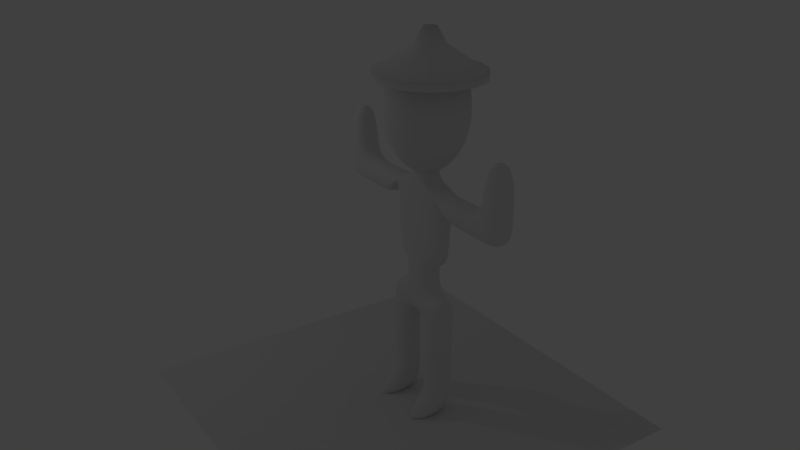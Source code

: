 # Source: person1smoothbonesdistorted.blend  (saved by Blender 2.79.0; exported with 4.5.12 LTS)
import bpy
from mathutils import Matrix  # noqa: F401  (used for matrix-valued properties, if any)

bpy.ops.wm.read_factory_settings(use_empty=True)
scene = bpy.context.scene
scene.name = 'Scene'

# ---- collections
col_collection_1 = bpy.data.collections.new('Collection 1'); scene.collection.children.link(col_collection_1)

# ---- materials (node trees are filled in below, after node groups)
mat_material = bpy.data.materials.new('Material')
mat_material.alpha_threshold = 0.0
mat_material.use_transparent_shadow = False
mat_material.roughness = 0.5
mat_material.line_color = (0.0, 0.0, 0.0, 1.0)

# ---- material node trees

# ---- world
world_world = bpy.data.worlds.new('World'); scene.world = world_world
world_world.color = (0.05088, 0.05088, 0.05088)
world_world.use_sun_shadow = False
world_world.sun_shadow_jitter_overblur = 0.0
world_world.cycles.sampling_method = 'MANUAL'

# ---- cameras
cam_camera = bpy.data.cameras.new('Camera')
cam_camera.clip_end = 100.0
cam_camera.lens = 35.0
cam_camera.sensor_width = 32.0
cam_camera.sensor_height = 18.0
cam_camera.ortho_scale = 7.314
cam_camera.dof.focus_distance = 0.0
cam_camera.dof.aperture_fstop = 128.0

# ---- lights
light_lamp = bpy.data.lights.new('Lamp', 'POINT')
light_lamp.transmission_factor = 0.0
light_lamp.cutoff_distance = 30.0
light_lamp.energy = 100.0
light_lamp.shadow_buffer_clip_start = 1.001
light_lamp.shadow_soft_size = 0.1
light_lamp.shadow_maximum_resolution = 0.006
light_lamp.use_absolute_resolution = True

# ---- meshes
me_circle = bpy.data.meshes.new('Circle')
me_circle.from_pydata([(-3.932, -4.768e-07, -0.4341), (-3.82, -7.153e-07, -0.4341), (-2.811, -1.192e-06, 0.4624), (-3.838, 0.5271, -0.6196), (-3.821, 0.5196, -0.4341), (-3.719, 0.474, -0.4341), (-2.982, 0.1458, 0.1038), (-2.798, 0.06381, 0.4624), (-3.521, 0.963, -0.6196), (-3.509, 0.9493, -0.4341), (-3.434, 0.866, -0.4341), (-2.894, 0.2665, 0.1038), (-2.759, 0.1166, 0.4624), (-3.055, 1.232, -0.6196), (-3.049, 1.215, -0.4341), (-3.014, 1.108, -0.4341), (-2.765, 0.341, 0.1038), (-2.703, 0.1492, 0.4624), (-2.519, 1.289, -0.6196), (-2.521, 1.27, -0.4341), (-2.532, 1.159, -0.4341), (-2.617, 0.3566, 0.1038), (-2.638, 0.156, 0.4624), (-2.006, 1.122, -0.6196), (-2.016, 1.106, -0.4341), (-2.072, 1.009, -0.4341), (-2.475, 0.3105, 0.1038), (-2.576, 0.1359, 0.4624), (-1.606, 0.7617, -0.6196), (-1.621, 0.7509, -0.4341), (-1.711, 0.685, -0.4341), (-2.364, 0.2108, 0.1038), (-2.527, 0.09221, 0.4624), (-1.387, 0.2694, -0.6196), (-1.405, 0.2656, -0.4341), (-1.514, 0.2423, -0.4341), (-2.304, 0.07455, 0.1038), (-2.501, 0.03262, 0.4624), (-1.387, -0.2694, -0.6196), (-1.405, -0.2656, -0.4341), (-1.514, -0.2423, -0.4341), (-2.304, -0.07455, 0.1038), (-2.501, -0.03262, 0.4624), (-2.654, -1.788e-06, 0.3503), (-1.606, -0.7617, -0.6196), (-1.621, -0.7509, -0.4341), (-1.711, -0.685, -0.4341), (-2.364, -0.2108, 0.1038), (-2.527, -0.09221, 0.4624), (-2.006, -1.122, -0.6196), (-2.016, -1.106, -0.4341), (-2.072, -1.009, -0.4341), (-2.475, -0.3105, 0.1038), (-2.576, -0.1359, 0.4624), (-2.519, -1.289, -0.6196), (-2.521, -1.27, -0.4341), (-2.532, -1.159, -0.4341), (-2.617, -0.3566, 0.1038), (-2.638, -0.156, 0.4624), (-3.055, -1.232, -0.6196), (-3.049, -1.215, -0.4341), (-3.014, -1.108, -0.4341), (-2.765, -0.341, 0.1038), (-2.703, -0.1492, 0.4624), (-3.521, -0.963, -0.6196), (-3.509, -0.9493, -0.4341), (-3.434, -0.866, -0.4341), (-2.894, -0.2665, 0.1038), (-2.759, -0.1166, 0.4624), (-3.838, -0.5271, -0.6196), (-3.821, -0.5196, -0.4341), (-3.719, -0.474, -0.4341), (-2.982, -0.1458, 0.1038), (-2.798, -0.06381, 0.4624), (-3.95, -4.768e-07, -0.6196), (-3.013, -7.153e-07, 0.1038)], [], [(74, 0, 4, 3), (0, 1, 5, 4), (1, 75, 6, 5), (75, 2, 7, 6), (2, 43, 7), (3, 4, 9, 8), (4, 5, 10, 9), (5, 6, 11, 10), (6, 7, 12, 11), (7, 43, 12), (8, 9, 14, 13), (9, 10, 15, 14), (10, 11, 16, 15), (11, 12, 17, 16), (12, 43, 17), (13, 14, 19, 18), (14, 15, 20, 19), (15, 16, 21, 20), (16, 17, 22, 21), (17, 43, 22), (18, 19, 24, 23), (19, 20, 25, 24), (20, 21, 26, 25), (21, 22, 27, 26), (22, 43, 27), (23, 24, 29, 28), (24, 25, 30, 29), (25, 26, 31, 30), (26, 27, 32, 31), (27, 43, 32), (28, 29, 34, 33), (29, 30, 35, 34), (30, 31, 36, 35), (31, 32, 37, 36), (32, 43, 37), (33, 34, 39, 38), (34, 35, 40, 39), (35, 36, 41, 40), (36, 37, 42, 41), (37, 43, 42), (38, 39, 45, 44), (39, 40, 46, 45), (40, 41, 47, 46), (41, 42, 48, 47), (42, 43, 48), (44, 45, 50, 49), (45, 46, 51, 50), (46, 47, 52, 51), (47, 48, 53, 52), (48, 43, 53), (49, 50, 55, 54), (50, 51, 56, 55), (51, 52, 57, 56), (52, 53, 58, 57), (53, 43, 58), (54, 55, 60, 59), (55, 56, 61, 60), (56, 57, 62, 61), (57, 58, 63, 62), (58, 43, 63), (59, 60, 65, 64), (60, 61, 66, 65), (61, 62, 67, 66), (62, 63, 68, 67), (63, 43, 68), (64, 65, 70, 69), (65, 66, 71, 70), (66, 67, 72, 71), (67, 68, 73, 72), (68, 43, 73), (69, 70, 0, 74), (70, 71, 1, 0), (71, 72, 75, 1), (72, 73, 2, 75), (73, 43, 2)])
me_circle.polygons.foreach_set('use_smooth', [True] * 75)
me_circle.use_remesh_preserve_volume = False
me_circle.use_remesh_preserve_attributes = False
me_circle.use_mirror_vertex_groups = False
me_circle.update()
me_cube = bpy.data.meshes.new('Cube')
me_cube.from_pydata([(1.0, 1.0, -1.0), (1.0, -3.293, -1.0), (-1.0, -3.293, -1.0), (-1.0, 1.0, -1.0), (1.0, 1.0, 1.0), (1.0, -1.0, 1.0), (-1.0, -1.0, 1.0), (-1.0, 1.0, 1.0), (1.0, 1.0, 3.0), (1.0, -1.0, 3.0), (-1.0, -1.0, 3.0), (-1.0, 1.0, 3.0), (1.0, 1.0, 5.0), (1.0, -1.0, 5.0), (-1.0, -1.0, 5.0), (-1.0, 1.0, 5.0), (1.0, 1.0, 7.0), (1.0, -1.0, 7.0), (-1.0, -1.0, 7.0), (-1.0, 1.0, 7.0), (0.5683, 1.0, 8.568), (0.5683, -1.0, 8.568), (-1.0, -1.0, 9.0), (-1.0, 1.0, 9.0), (3.0, 1.0, 7.0), (3.0, -1.0, 7.0), (3.432, 1.0, 8.568), (3.432, -1.0, 8.568), (5.0, 1.0, 7.0), (5.0, -1.0, 7.0), (5.0, 1.0, 9.0), (5.0, -1.0, 9.0), (3.0, 1.0, 5.0), (3.0, -1.0, 5.0), (5.0, 1.0, 5.0), (5.0, -1.0, 5.0), (3.0, 1.0, 3.0), (3.0, -1.0, 3.0), (5.0, 1.0, 3.0), (5.0, -1.0, 3.0), (3.0, 1.0, 1.0), (3.0, -1.0, 1.0), (5.0, 1.0, 1.0), (5.0, -1.0, 1.0), (3.0, 1.0, -1.0), (3.0, -3.293, -1.0), (5.0, 1.0, -1.0), (5.0, -3.293, -1.0), (0.5683, 1.0, 11.43), (0.5683, -1.0, 11.43), (3.432, 1.0, 11.43), (3.432, -1.0, 11.43), (-1.0, 1.0, 11.0), (-1.0, -1.0, 11.0), (5.0, 1.0, 11.0), (5.0, -1.0, 11.0), (-1.0, 1.0, 17.0), (-1.0, -1.0, 17.0), (5.0, 1.0, 17.0), (5.0, -1.0, 17.0), (1.0, 1.0, 17.0), (1.0, -1.0, 17.0), (3.0, 1.0, 17.0), (3.0, -1.0, 17.0), (1.0, 1.0, 19.0), (1.0, -1.0, 19.0), (3.0, 1.0, 19.0), (3.0, -1.0, 19.0), (5.0, 1.0, 15.0), (5.0, -1.0, 15.0), (5.0, 1.0, 17.0), (5.0, -1.0, 17.0), (7.0, 1.0, 15.0), (7.0, -1.0, 15.0), (7.0, 1.0, 17.0), (7.0, -1.0, 17.0), (9.0, 1.0, 15.0), (9.0, -1.0, 15.0), (9.0, 1.0, 17.0), (9.0, -1.0, 17.0), (-1.0, 1.0, 15.0), (-1.0, -1.0, 15.0), (-1.0, 1.0, 17.0), (-1.0, -1.0, 17.0), (-3.0, 1.0, 15.0), (-3.0, -1.0, 15.0), (-3.0, 1.0, 17.0), (-3.0, -1.0, 17.0), (-5.0, 1.0, 15.0), (-5.0, -1.0, 15.0), (-5.0, 1.0, 17.0), (-5.0, -1.0, 17.0), (2.002, 0.1069, 17.4), (4.36, -1.606, 20.1), (1.101, -2.665, 20.1), (-0.913, 0.1069, 20.1), (1.101, 2.879, 20.1), (4.36, 1.82, 20.1), (2.902, -2.665, 24.47), (-0.3564, -1.606, 24.47), (-0.3564, 1.82, 24.47), (2.902, 2.879, 24.47), (4.917, 0.1069, 24.47), (2.002, 0.1069, 27.17), (1.472, -1.523, 18.13), (3.388, -0.9002, 18.13), (2.858, -2.53, 19.71), (4.774, 0.1069, 19.71), (3.388, 1.114, 18.13), (0.2885, 0.1069, 18.13), (-0.2409, -1.523, 19.71), (1.472, 1.736, 18.13), (-0.2409, 1.736, 19.71), (2.858, 2.743, 19.71), (5.101, -0.9002, 22.28), (5.101, 1.114, 22.28), (2.002, -3.152, 22.28), (3.917, -2.53, 22.28), (-1.098, -0.9002, 22.28), (0.08627, -2.53, 22.28), (0.08627, 2.743, 22.28), (-1.098, 1.114, 22.28), (3.917, 2.743, 22.28), (2.002, 3.366, 22.28), (4.244, -1.523, 24.85), (1.145, -2.53, 24.85), (-0.7704, 0.1069, 24.85), (1.145, 2.743, 24.85), (4.244, 1.736, 24.85), (2.531, -1.523, 26.44), (3.715, 0.1069, 26.44), (0.6157, -0.9002, 26.44), (0.6157, 1.114, 26.44), (2.531, 1.736, 26.44), (-7.0, 1.0, 15.0), (-7.0, -1.0, 15.0), (-7.0, 1.0, 17.0), (-7.0, -1.0, 17.0), (-7.0, -1.0, 21.0), (-7.0, 1.0, 21.0), (-5.0, -1.0, 21.0), (-5.0, 1.0, 21.0), (11.0, 1.0, 15.0), (11.0, -1.0, 15.0), (11.0, 1.0, 17.0), (11.0, -1.0, 17.0), (11.0, -1.0, 21.0), (11.0, 1.0, 21.0), (9.0, -1.0, 21.0), (9.0, 1.0, 21.0), (0.0, -3.293, -1.0), (4.0, -3.293, -1.0)], [], [(0, 1, 150, 2, 3), (6, 5, 9, 10), (0, 4, 5, 1), (1, 5, 6, 2, 150), (2, 6, 7, 3), (4, 0, 3, 7), (10, 9, 13, 14), (5, 4, 8, 9), (7, 6, 10, 11), (4, 7, 11, 8), (15, 14, 18, 19), (9, 8, 12, 13), (11, 10, 14, 15), (8, 11, 15, 12), (18, 17, 21, 22), (12, 15, 19, 16), (14, 13, 17, 18), (13, 12, 16, 17), (20, 23, 22, 21), (26, 20, 48, 50), (19, 18, 22, 23), (16, 19, 23, 20), (24, 26, 30, 28), (17, 16, 24, 25), (16, 20, 26, 24), (21, 17, 25, 27), (29, 28, 30, 31), (26, 27, 31, 30), (27, 25, 29, 31), (28, 29, 35, 34), (33, 32, 36, 37), (29, 25, 33, 35), (24, 28, 34, 32), (25, 24, 32, 33), (39, 37, 41, 43), (35, 33, 37, 39), (34, 35, 39, 38), (32, 34, 38, 36), (40, 42, 46, 44), (38, 39, 43, 42), (36, 38, 42, 40), (37, 36, 40, 41), (45, 44, 46, 47, 151), (41, 40, 44, 45), (43, 41, 45, 151, 47), (42, 43, 47, 46), (51, 50, 54, 55), (20, 21, 49, 48), (27, 26, 50, 51), (21, 27, 51, 49), (53, 55, 59, 57), (49, 51, 55, 53), (48, 49, 53, 52), (50, 48, 52, 54), (58, 56, 60, 62), (52, 53, 57, 56), (54, 52, 56, 58), (55, 54, 58, 59), (61, 63, 67, 65), (63, 59, 69, 71), (57, 59, 63, 61), (60, 56, 80, 82), (64, 65, 67, 66), (60, 61, 65, 64), (62, 60, 64, 66), (63, 62, 66, 67), (71, 69, 73, 75), (59, 58, 68, 69), (58, 62, 70, 68), (62, 63, 71, 70), (72, 74, 78, 76), (70, 71, 75, 74), (68, 70, 74, 72), (69, 68, 72, 73), (76, 78, 144, 142), (73, 72, 76, 77), (75, 73, 77, 79), (74, 75, 79, 78), (81, 83, 87, 85), (61, 60, 82, 83), (57, 61, 83, 81), (56, 57, 81, 80), (86, 84, 88, 90), (83, 82, 86, 87), (82, 80, 84, 86), (80, 81, 85, 84), (88, 89, 135, 134), (84, 85, 89, 88), (85, 87, 91, 89), (87, 86, 90, 91), (92, 105, 104), (93, 105, 107), (92, 104, 109), (92, 109, 111), (92, 111, 108), (93, 107, 114), (94, 106, 116), (95, 110, 118), (96, 112, 120), (97, 113, 122), (93, 114, 117), (94, 116, 119), (95, 118, 121), (96, 120, 123), (97, 122, 115), (98, 124, 129), (99, 125, 131), (100, 126, 132), (101, 127, 133), (102, 128, 130), (130, 133, 103), (130, 128, 133), (128, 101, 133), (133, 132, 103), (133, 127, 132), (127, 100, 132), (132, 131, 103), (132, 126, 131), (126, 99, 131), (131, 129, 103), (131, 125, 129), (125, 98, 129), (129, 130, 103), (129, 124, 130), (124, 102, 130), (115, 128, 102), (115, 122, 128), (122, 101, 128), (123, 127, 101), (123, 120, 127), (120, 100, 127), (121, 126, 100), (121, 118, 126), (118, 99, 126), (119, 125, 99), (119, 116, 125), (116, 98, 125), (117, 124, 98), (117, 114, 124), (114, 102, 124), (122, 123, 101), (122, 113, 123), (113, 96, 123), (120, 121, 100), (120, 112, 121), (112, 95, 121), (118, 119, 99), (118, 110, 119), (110, 94, 119), (116, 117, 98), (116, 106, 117), (106, 93, 117), (114, 115, 102), (114, 107, 115), (107, 97, 115), (108, 113, 97), (108, 111, 113), (111, 96, 113), (111, 112, 96), (111, 109, 112), (109, 95, 112), (109, 110, 95), (109, 104, 110), (104, 94, 110), (107, 108, 97), (107, 105, 108), (105, 92, 108), (104, 106, 94), (104, 105, 106), (105, 93, 106), (89, 91, 137, 135), (90, 136, 139, 141), (90, 88, 134, 136), (137, 91, 140, 138), (136, 137, 138, 139), (91, 90, 141, 140), (140, 141, 139, 138), (77, 76, 142, 143), (79, 77, 143, 145), (144, 78, 149, 147), (145, 144, 147, 146), (79, 145, 146, 148), (78, 79, 148, 149), (149, 148, 146, 147), (135, 137, 136, 134), (143, 142, 144, 145)])
me_cube.polygons.foreach_set('use_smooth', [1, 1, 1, 1, 1, 1, 1, 1, 1, 1, 1, 1, 1, 1, 1, 1, 1, 1, 1, 1, 1, 1, 1, 1, 1, 1, 1, 1, 1, 1, 1, 1, 1, 1, 1, 1, 1, 1, 1, 1, 1, 1, 1, 1, 1, 1, 1, 1, 1, 1, 1, 1, 1, 1, 1, 1, 1, 1, 1, 1, 1, 1, 1, 1, 1, 1, 1, 1, 1, 1, 1, 1, 1, 1, 1, 1, 1, 1, 1, 1, 1, 1, 1, 1, 1, 1, 1, 1, 1, 1, 1, 1, 1, 1, 1, 1, 1, 1, 1, 1, 1, 1, 1, 1, 1, 1, 1, 1, 1, 1, 1, 1, 1, 1, 1, 1, 1, 1, 1, 1, 1, 1, 1, 1, 1, 1, 1, 1, 1, 1, 1, 1, 1, 1, 1, 1, 1, 1, 1, 1, 1, 1, 1, 1, 1, 1, 1, 1, 1, 1, 1, 1, 1, 1, 1, 1, 1, 1, 1, 1, 1, 1, 1, 1, 1, 1, 1, 1, 1, 1, 1, 1, 1, 1, 0, 1, 1, 1, 1, 1, 0, 1, 1, 1, 1, 1])
me_cube.materials.append(mat_material)
me_cube.use_remesh_preserve_volume = False
me_cube.use_remesh_preserve_attributes = False
me_cube.use_mirror_vertex_groups = False
me_cube.update()
me_plane = bpy.data.meshes.new('Plane')
me_plane.from_pydata([(-1.0, -1.0, -2.487e-08), (1.0, -1.0, -3.474e-08), (-1.0, 1.0, 3.474e-08), (1.0, 1.0, 2.487e-08)], [], [(0, 1, 3, 2)])
me_plane.use_remesh_preserve_volume = False
me_plane.use_remesh_preserve_attributes = False
me_plane.use_mirror_vertex_groups = False
me_plane.update()
arm_armature = bpy.data.armatures.new('Armature')  # bones are not reproduced

# ---- objects
ob_armature = bpy.data.objects.new('Armature', arm_armature)
ob_circle = bpy.data.objects.new('Circle', me_circle)
ob_cube = bpy.data.objects.new('Cube', me_cube)
ob_plane = bpy.data.objects.new('Plane', me_plane)
ob_lamp = bpy.data.objects.new('Lamp', light_lamp)
ob_camera = bpy.data.objects.new('Camera', cam_camera)

# ---- transforms, parenting, visibility, modifiers, constraints
ob_armature.location = (1.01, -0.03127, 4.97)
ob_armature.rotation_euler = (1.569, 0.01197, -0.03662)
ob_armature.scale = (3.108, 3.108, 3.108)
ob_armature.lineart.crease_threshold = 0.0
ob_circle.parent = ob_armature
ob_circle.matrix_parent_inverse = Matrix(((0.3215, -0.01178, -0.003853, -0.3058), (0.003867, 0.0003317, 0.3218, -1.603), (-0.01177, -0.3216, 0.000473, -0.0005179), (0.0, 0.0, 0.0, 1.0)))
ob_circle.location = (5.279, 0.05338, 13.19)
ob_circle.scale = (1.572, 1.572, 1.572)
ob_circle.lineart.crease_threshold = 0.0
_vg = ob_circle.vertex_groups.new(name='Backbone')
_vg = ob_circle.vertex_groups.new(name='left arm')
_vg = ob_circle.vertex_groups.new(name='left forearm')
_vg = ob_circle.vertex_groups.new(name='right arm')
_vg = ob_circle.vertex_groups.new(name='right forearm')
_vg = ob_circle.vertex_groups.new(name='neck')
_vg.add([0, 1, 2, 3, 4, 5, 6, 7, 8, 9, 10, 11, 12, 13, 14, 15, 16, 17, 18, 19, 20, 21, 22, 23, 24, 25, 26, 27, 28, 29, 30, 31, 32, 33, 34, 35, 36, 37, 38, 39, 40, 41, 42, 43, 44, 45, 46, 47, 48, 49, 50, 51, 52, 53, 54, 55, 56, 57, 58, 59, 60, 61, 62, 63, 64, 65, 66, 67, 68, 69, 70, 71, 72, 73, 74, 75], 1.0, 'REPLACE')
_vg = ob_circle.vertex_groups.new(name='right thigh')
_vg = ob_circle.vertex_groups.new(name='right leg')
_vg = ob_circle.vertex_groups.new(name='left thigh')
_vg = ob_circle.vertex_groups.new(name='left leg')
_m = ob_circle.modifiers.new('Armature', 'ARMATURE')
_m.object = ob_armature
ob_cube.parent = ob_armature
ob_cube.matrix_parent_inverse = Matrix(((0.3215, -0.01178, -0.003853, -0.3058), (0.003867, 0.0003317, 0.3218, -1.603), (-0.01177, -0.3216, 0.000473, -0.0005179), (0.0, 0.0, 0.0, 1.0)))
ob_cube.location = (0.0, 0.0, 0.0)
ob_cube.scale = (0.5, 0.5, 0.5)
ob_cube.lock_rotations_4d = False
ob_cube.empty_display_type = 'ARROWS'
ob_cube.show_in_front = True
ob_cube.lineart.crease_threshold = 0.0
_vg = ob_cube.vertex_groups.new(name='Backbone')
for _i, _w in zip([20, 21, 26, 27, 48, 49, 50, 51, 52, 53, 54, 55], [0.07274, 0.06756, 0.06569, 0.06789, 0.8897, 0.9048, 0.9096, 0.9032, 0.8948, 0.8962, 0.9047, 0.9055]): _vg.add([_i], _w, 'REPLACE')
_vg = ob_cube.vertex_groups.new(name='left arm')
for _i, _w in zip([54, 55, 58, 59, 60, 61, 62, 63, 64, 66, 67, 68, 69, 70, 71, 72, 73, 74, 75, 76, 77, 78, 79, 142, 143, 144, 145], [0.07309, 0.07058, 0.9711, 0.9458, 0.07348, 0.02085, 0.7593, 0.2725, 0.051, 0.24, 0.05028, 0.9999, 1.041, 0.9875, 0.9667, 0.9979, 0.9955, 0.9541, 0.9662, 0.9026, 0.9162, 0.1115, 0.1093, 0.5038, 0.5018, 0.01576, 0.01425]): _vg.add([_i], _w, 'REPLACE')
_vg = ob_cube.vertex_groups.new(name='left forearm')
for _i, _w in zip([74, 75, 76, 77, 78, 79, 142, 143, 144, 145, 146, 147, 148, 149], [0.041, 0.01579, 0.09743, 0.0839, 0.8885, 0.8907, 0.4962, 0.4982, 0.9671, 0.9679, 0.9985, 0.9967, 0.9955, 0.9854]): _vg.add([_i], _w, 'REPLACE')
_vg = ob_cube.vertex_groups.new(name='right arm')
for _i, _w in zip([52, 53, 56, 57, 60, 61, 62, 63, 64, 65, 66, 67, 80, 81, 82, 83, 84, 85, 86, 87, 88, 89, 90, 91, 134, 135, 136, 137], [0.07955, 0.08022, 0.9694, 0.98, 0.8273, 0.8072, 0.09842, 0.07534, 0.1231, 0.106, 0.08423, 0.006241, 1.006, 0.9984, 0.9883, 0.9922, 0.9921, 0.9991, 0.9593, 0.9568, 0.9153, 0.9206, 0.1132, 0.1031, 0.5021, 0.5041, 0.02515, 0.01352]): _vg.add([_i], _w, 'REPLACE')
_vg = ob_cube.vertex_groups.new(name='right forearm')
for _i, _w in zip([86, 87, 88, 89, 90, 91, 134, 135, 136, 137, 138, 139, 140, 141], [0.03062, 0.03596, 0.0847, 0.0794, 0.8868, 0.8969, 0.4979, 0.4959, 0.9624, 0.9682, 0.9981, 0.9962, 0.9957, 0.9839]): _vg.add([_i], _w, 'REPLACE')
_vg = ob_cube.vertex_groups.new(name='neck')
for _i, _w in zip([59, 60, 61, 62, 63, 64, 65, 66, 67, 71, 92, 93, 94, 95, 96, 97, 98, 99, 100, 101, 102, 103, 104, 105, 106, 107, 108, 109, 110, 111, 112, 113, 114, 115, 116, 117, 118, 119, 120, 121, 122, 123, 124, 125, 126, 127, 128, 129, 130, 131, 132, 133], [0.02113, 0.09499, 0.1547, 0.139, 0.6489, 0.8251, 0.8752, 0.6744, 0.9211, 0.005815, 1.0, 1.0, 1.0, 1.0, 1.0, 1.0, 1.0, 1.0, 1.0, 1.0, 1.0, 1.0, 1.0, 1.0, 1.0, 1.0, 1.0, 1.0, 1.0, 1.0, 1.0, 1.0, 1.0, 1.0, 1.0, 1.0, 1.0, 1.0, 1.0, 1.0, 1.0, 1.0, 1.0, 1.0, 1.0, 1.0, 1.0, 1.0, 1.0, 1.0, 1.0, 1.0]): _vg.add([_i], _w, 'REPLACE')
_vg = ob_cube.vertex_groups.new(name='right thigh')
for _i, _w in zip([12, 13, 16, 17, 18, 19, 20, 21, 22, 23, 24, 25, 26, 27, 48, 49], [0.03146, 0.02883, 0.7956, 0.8191, 0.09005, 0.09842, 0.8123, 0.8299, 0.496, 0.497, 0.05874, 0.06047, 0.04593, 0.05119, 0.07586, 0.06597]): _vg.add([_i], _w, 'REPLACE')
_vg = ob_cube.vertex_groups.new(name='right leg')
for _i, _w in zip([0, 1, 2, 3, 4, 5, 6, 7, 8, 9, 10, 11, 12, 13, 14, 15, 16, 17, 18, 19, 20, 21, 22, 23, 150], [1.0, 1.0, 1.0, 1.0, 0.9999, 0.9999, 1.0, 1.0, 0.9979, 0.9982, 0.9996, 0.9993, 0.9555, 0.9574, 0.9947, 0.9904, 0.129, 0.116, 0.9052, 0.8951, 0.05421, 0.0457, 0.4947, 0.4921, 1.0]): _vg.add([_i], _w, 'REPLACE')
_vg = ob_cube.vertex_groups.new(name='left thigh')
for _i, _w in zip([16, 17, 20, 21, 24, 25, 26, 27, 28, 29, 30, 31, 32, 33, 50, 51], [0.05998, 0.05168, 0.05577, 0.05029, 0.7971, 0.7954, 0.8339, 0.8274, 0.09971, 0.08256, 0.4988, 0.4958, 0.04122, 0.02496, 0.06281, 0.06776]): _vg.add([_i], _w, 'REPLACE')
_vg = ob_cube.vertex_groups.new(name='left leg')
for _i, _w in zip([8, 9, 10, 11, 12, 13, 14, 15, 16, 17, 18, 19, 20, 21, 22, 23, 24, 25, 26, 27, 28, 29, 30, 31, 32, 33, 34, 35, 36, 37, 38, 39, 40, 41, 42, 43, 44, 45, 46, 47, 48, 49, 50, 51, 52, 53, 54, 55, 56, 57, 58, 59, 60, 61, 62, 63, 64, 65, 66, 67, 68, 69, 70, 71, 72, 73, 74, 75, 76, 77, 78, 79, 80, 81, 82, 83, 84, 85, 86, 87, 88, 89, 90, 91, 92, 93, 94, 95, 96, 97, 98, 99, 100, 101, 102, 103, 104, 105, 106, 107, 108, 109, 110, 111, 112, 113, 114, 115, 116, 117, 118, 119, 120, 121, 122, 123, 124, 125, 126, 127, 128, 129, 130, 131, 132, 133, 134, 135, 136, 137, 138, 139, 140, 141, 142, 143, 144, 145, 146, 147, 148, 149, 151], [0.05871, 0.03039, 0.03039, 0.05871, 0.9592, 0.8621, 0.8639, 0.9598, 1.0, 1.0, 1.0, 1.0, 1.0, 1.0, 1.0, 1.0, 1.0, 1.0, 1.0, 1.0, 1.0, 1.0, 1.0, 1.0, 0.9887, 0.9832, 0.9984, 0.997, 0.9975, 0.9982, 0.9994, 0.9995, 0.9999, 0.9999, 1.0, 1.0, 1.0, 1.0, 1.0, 1.0, 1.0, 1.0, 1.0, 1.0, 1.0, 1.0, 1.0, 1.0, 1.0, 1.0, 1.0, 1.0, 1.0, 1.0, 1.0, 1.0, 1.0, 1.0, 1.0, 1.0, 1.0, 1.0, 1.0, 1.0, 1.0, 1.0, 1.0, 1.0, 1.0, 1.0, 1.0, 1.0, 1.0, 1.0, 1.0, 1.0, 1.0, 1.0, 1.0, 1.0, 1.0, 1.0, 1.0, 1.0, 1.0, 1.0, 0.9847, 1.0, 1.0, 1.0, 0.9988, 1.0, 1.0, 0.9999, 1.0, 0.9956, 1.0, 1.0, 0.9906, 1.0, 1.0, 1.0, 1.0, 1.0, 1.0, 1.0, 1.0, 1.0, 0.9274, 0.9909, 1.0, 0.9909, 1.0, 1.0, 1.0, 1.0, 1.0, 0.9996, 1.0, 0.9995, 1.0, 1.0, 0.9997, 0.9998, 0.997, 0.986, 1.0, 1.0, 1.0, 1.0, 1.0, 1.0, 1.0, 0.9889, 1.0, 1.0, 1.0, 1.0, 1.0, 1.0, 1.0, 1.0, 1.0]): _vg.add([_i], _w, 'REPLACE')
_m = ob_cube.modifiers.new('Subsurf', 'SUBSURF')
_m.uv_smooth = 'PRESERVE_CORNERS'
_m.levels = 0
_m.render_levels = 4
_m.show_only_control_edges = False
_m = ob_cube.modifiers.new('Armature', 'ARMATURE')
_m.object = ob_armature
ob_plane.location = (0.6722, -0.9565, -0.351)
ob_plane.rotation_euler = (3.136, 0.003801, 0.01183)
ob_plane.scale = (7.0, 7.0, 7.0)
ob_plane.lineart.crease_threshold = 0.0
ob_lamp.location = (-9.127, -8.593, 14.74)
ob_lamp.rotation_euler = (0.6503, 0.05522, 1.866)
ob_lamp.lock_rotations_4d = False
ob_lamp.empty_display_type = 'ARROWS'
ob_lamp.color = (0.0, 0.0, 0.0, 0.0)
ob_lamp.lineart.crease_threshold = 0.0
ob_camera.location = (24.42, -16.61, 19.18)
ob_camera.rotation_euler = (1.165, -8.602e-05, 0.9844)
ob_camera.lock_rotations_4d = False
ob_camera.empty_display_type = 'ARROWS'
ob_camera.color = (0.0, 0.0, 0.0, 0.0)
ob_camera.display_type = 'WIRE'
ob_camera.lineart.crease_threshold = 0.0

# ---- collection membership
col_collection_1.objects.link(ob_armature)
col_collection_1.objects.link(ob_circle)
col_collection_1.objects.link(ob_cube)
col_collection_1.objects.link(ob_plane)
col_collection_1.objects.link(ob_lamp)
col_collection_1.objects.link(ob_camera)

# ---- scene / render settings (as saved in the file)
scene.camera = ob_camera
scene.frame_start = 1; scene.frame_end = 250; scene.frame_set(0)
scene.render.engine = 'BLENDER_EEVEE_NEXT'
scene.render.resolution_percentage = 50
scene.render.dither_intensity = 0.0
scene.cycles.use_denoising = False
scene.cycles.samples = 128
scene.cycles.sampling_pattern = 'TABULATED_SOBOL'
scene.cycles.use_adaptive_sampling = False
scene.cycles.use_light_tree = False
scene.cycles.blur_glossy = 0.0
scene.cycles.sample_clamp_indirect = 0.0
scene.view_settings.view_transform = 'Standard'
bpy.context.view_layer.update()
